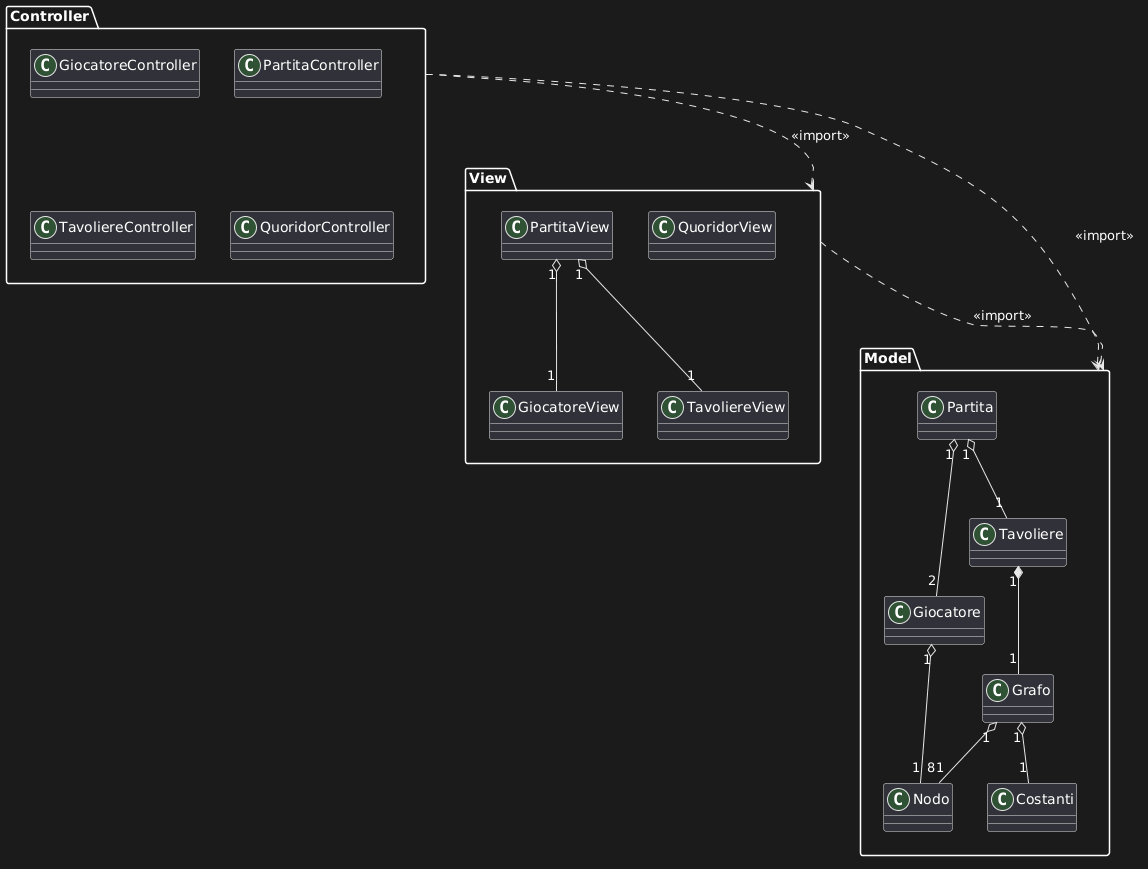

The diagram above was rendered by PlantUML. Its source (embedded in the PNG):
@startuml
allowmixing

package Model {
    class Giocatore
    class Partita
    class Tavoliere
    class Nodo
    class Grafo
    class Costanti
    
    Partita "1" o-- "2" Giocatore
    Partita "1" o-- "1" Tavoliere
    Tavoliere "1" *-- "1" Grafo
    Grafo "1" o-- "81" Nodo
    Giocatore "1" o-- "1" Nodo
    Grafo "1" o-- "1" Costanti 
}
package View {
    class GiocatoreView
    class PartitaView
    class TavoliereView
    class QuoridorView
    
    PartitaView "1" o-- "1" GiocatoreView
    PartitaView "1" o-- "1" TavoliereView
}
package Controller {
    class GiocatoreController
    class PartitaController
    class TavoliereController
    class QuoridorController
}

Controller ..> Model : <<import>>
Controller ..> View : <<import>>
View ..> Model : <<import>>
@enduml